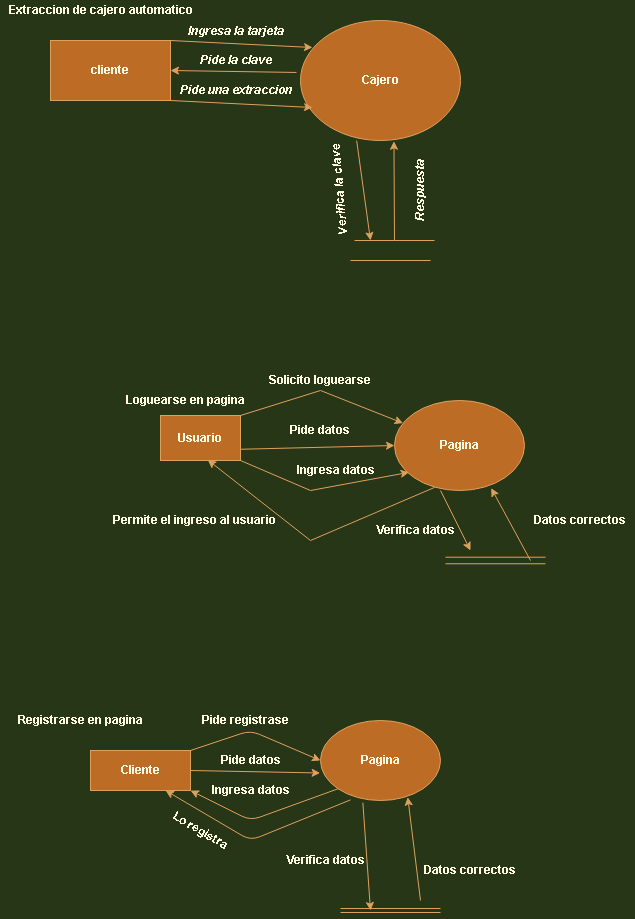

The diagram above was exported from draw.io. Its source (the exported page's mxGraphModel, read from the mxfile embedded in the PNG):
<mxGraphModel dx="868" dy="482" grid="1" gridSize="10" guides="1" tooltips="1" connect="1" arrows="1" fold="1" page="1" pageScale="1" pageWidth="827" pageHeight="1169" background="#283618" math="0" shadow="0">
  <root>
    <mxCell id="0" />
    <mxCell id="1" parent="0" />
    <mxCell id="sbTo_l36QSxe7xnjrAcv-1" value="&lt;b&gt;Cajero&lt;/b&gt;" style="ellipse;whiteSpace=wrap;html=1;fillColor=#BC6C25;strokeColor=#DDA15E;fontColor=#FEFAE0;" vertex="1" parent="1">
      <mxGeometry x="320" y="190" width="160" height="120" as="geometry" />
    </mxCell>
    <mxCell id="sbTo_l36QSxe7xnjrAcv-2" value="&lt;b&gt;cliente&lt;/b&gt;" style="rounded=0;whiteSpace=wrap;html=1;fillColor=#BC6C25;strokeColor=#DDA15E;fontColor=#FEFAE0;" vertex="1" parent="1">
      <mxGeometry x="70" y="210" width="120" height="60" as="geometry" />
    </mxCell>
    <mxCell id="sbTo_l36QSxe7xnjrAcv-6" value="" style="endArrow=none;html=1;rounded=0;labelBackgroundColor=#283618;strokeColor=#DDA15E;fontColor=#FEFAE0;" edge="1" parent="1">
      <mxGeometry width="50" height="50" relative="1" as="geometry">
        <mxPoint x="370" y="430" as="sourcePoint" />
        <mxPoint x="450" y="430" as="targetPoint" />
      </mxGeometry>
    </mxCell>
    <mxCell id="sbTo_l36QSxe7xnjrAcv-7" value="" style="endArrow=none;html=1;rounded=0;labelBackgroundColor=#283618;strokeColor=#DDA15E;fontColor=#FEFAE0;" edge="1" parent="1">
      <mxGeometry width="50" height="50" relative="1" as="geometry">
        <mxPoint x="374" y="410" as="sourcePoint" />
        <mxPoint x="454" y="410" as="targetPoint" />
        <Array as="points">
          <mxPoint x="414" y="410" />
        </Array>
      </mxGeometry>
    </mxCell>
    <mxCell id="sbTo_l36QSxe7xnjrAcv-9" value="" style="endArrow=classic;html=1;rounded=0;entryX=1;entryY=0.5;entryDx=0;entryDy=0;exitX=-0.025;exitY=0.433;exitDx=0;exitDy=0;exitPerimeter=0;labelBackgroundColor=#283618;strokeColor=#DDA15E;fontColor=#FEFAE0;" edge="1" parent="1" source="sbTo_l36QSxe7xnjrAcv-1" target="sbTo_l36QSxe7xnjrAcv-2">
      <mxGeometry width="50" height="50" relative="1" as="geometry">
        <mxPoint x="240" y="290" as="sourcePoint" />
        <mxPoint x="290" y="240" as="targetPoint" />
      </mxGeometry>
    </mxCell>
    <mxCell id="sbTo_l36QSxe7xnjrAcv-10" value="" style="endArrow=classic;html=1;rounded=0;entryX=0.075;entryY=0.225;entryDx=0;entryDy=0;entryPerimeter=0;exitX=1;exitY=0;exitDx=0;exitDy=0;labelBackgroundColor=#283618;strokeColor=#DDA15E;fontColor=#FEFAE0;" edge="1" parent="1" source="sbTo_l36QSxe7xnjrAcv-2" target="sbTo_l36QSxe7xnjrAcv-1">
      <mxGeometry width="50" height="50" relative="1" as="geometry">
        <mxPoint x="250" y="200" as="sourcePoint" />
        <mxPoint x="300" y="150" as="targetPoint" />
      </mxGeometry>
    </mxCell>
    <mxCell id="sbTo_l36QSxe7xnjrAcv-11" value="" style="endArrow=classic;html=1;rounded=0;entryX=0.075;entryY=0.225;entryDx=0;entryDy=0;entryPerimeter=0;exitX=1;exitY=0;exitDx=0;exitDy=0;labelBackgroundColor=#283618;strokeColor=#DDA15E;fontColor=#FEFAE0;" edge="1" parent="1">
      <mxGeometry width="50" height="50" relative="1" as="geometry">
        <mxPoint x="190" y="270" as="sourcePoint" />
        <mxPoint x="332" y="277" as="targetPoint" />
      </mxGeometry>
    </mxCell>
    <mxCell id="sbTo_l36QSxe7xnjrAcv-12" value="Ingresa la tarjeta" style="text;html=1;align=center;verticalAlign=bottom;resizable=0;points=[];autosize=1;strokeColor=none;fillColor=none;fontStyle=3;fontColor=#FEFAE0;" vertex="1" parent="1">
      <mxGeometry x="200" y="190" width="110" height="20" as="geometry" />
    </mxCell>
    <mxCell id="sbTo_l36QSxe7xnjrAcv-13" value="Pide la clave" style="text;html=1;align=center;verticalAlign=middle;resizable=0;points=[];autosize=1;strokeColor=none;fillColor=none;fontStyle=3;fontColor=#FEFAE0;" vertex="1" parent="1">
      <mxGeometry x="210" y="220" width="90" height="20" as="geometry" />
    </mxCell>
    <mxCell id="sbTo_l36QSxe7xnjrAcv-14" value="Pide una extraccion" style="text;html=1;align=center;verticalAlign=middle;resizable=0;points=[];autosize=1;strokeColor=none;fillColor=none;fontStyle=3;fontColor=#FEFAE0;" vertex="1" parent="1">
      <mxGeometry x="190" y="250" width="130" height="20" as="geometry" />
    </mxCell>
    <mxCell id="sbTo_l36QSxe7xnjrAcv-15" value="" style="endArrow=classic;html=1;rounded=0;exitX=0.351;exitY=1.001;exitDx=0;exitDy=0;exitPerimeter=0;labelBackgroundColor=#283618;strokeColor=#DDA15E;fontColor=#FEFAE0;" edge="1" parent="1" source="sbTo_l36QSxe7xnjrAcv-1">
      <mxGeometry width="50" height="50" relative="1" as="geometry">
        <mxPoint x="364" y="360" as="sourcePoint" />
        <mxPoint x="390" y="410" as="targetPoint" />
      </mxGeometry>
    </mxCell>
    <mxCell id="sbTo_l36QSxe7xnjrAcv-16" value="Verifica la clave&lt;br&gt;" style="text;html=1;align=center;verticalAlign=middle;resizable=0;points=[];autosize=1;strokeColor=none;fillColor=none;rotation=-95;fontStyle=3;fontColor=#FEFAE0;" vertex="1" parent="1">
      <mxGeometry x="304" y="350" width="110" height="20" as="geometry" />
    </mxCell>
    <mxCell id="sbTo_l36QSxe7xnjrAcv-17" value="" style="endArrow=classic;html=1;rounded=0;entryX=0.584;entryY=1.006;entryDx=0;entryDy=0;entryPerimeter=0;labelBackgroundColor=#283618;strokeColor=#DDA15E;fontColor=#FEFAE0;" edge="1" parent="1" target="sbTo_l36QSxe7xnjrAcv-1">
      <mxGeometry width="50" height="50" relative="1" as="geometry">
        <mxPoint x="414" y="410" as="sourcePoint" />
        <mxPoint x="464" y="360" as="targetPoint" />
      </mxGeometry>
    </mxCell>
    <mxCell id="sbTo_l36QSxe7xnjrAcv-19" value="Respuesta" style="text;html=1;align=center;verticalAlign=middle;resizable=0;points=[];autosize=1;strokeColor=none;fillColor=none;rotation=-90;fontStyle=3;fontColor=#FEFAE0;" vertex="1" parent="1">
      <mxGeometry x="400" y="350" width="80" height="20" as="geometry" />
    </mxCell>
    <mxCell id="sbTo_l36QSxe7xnjrAcv-23" value="&lt;b&gt;Pagina&lt;/b&gt;" style="ellipse;whiteSpace=wrap;html=1;fillColor=#BC6C25;strokeColor=#DDA15E;fontColor=#FEFAE0;" vertex="1" parent="1">
      <mxGeometry x="414" y="570" width="130" height="90" as="geometry" />
    </mxCell>
    <mxCell id="sbTo_l36QSxe7xnjrAcv-24" value="&lt;b&gt;Usuario&lt;/b&gt;" style="rounded=0;whiteSpace=wrap;html=1;fillColor=#BC6C25;strokeColor=#DDA15E;fontColor=#FEFAE0;" vertex="1" parent="1">
      <mxGeometry x="180" y="585" width="80" height="45" as="geometry" />
    </mxCell>
    <mxCell id="sbTo_l36QSxe7xnjrAcv-26" value="" style="endArrow=classic;html=1;rounded=0;labelBackgroundColor=#283618;strokeColor=#DDA15E;fontColor=#FEFAE0;" edge="1" parent="1" target="sbTo_l36QSxe7xnjrAcv-23">
      <mxGeometry width="50" height="50" relative="1" as="geometry">
        <mxPoint x="260" y="585" as="sourcePoint" />
        <mxPoint x="310" y="535" as="targetPoint" />
        <Array as="points">
          <mxPoint x="340" y="560" />
        </Array>
      </mxGeometry>
    </mxCell>
    <mxCell id="sbTo_l36QSxe7xnjrAcv-27" value="Solicito loguearse" style="text;html=1;align=center;verticalAlign=middle;resizable=0;points=[];autosize=1;strokeColor=none;fillColor=none;fontStyle=1;fontColor=#FEFAE0;" vertex="1" parent="1">
      <mxGeometry x="279" y="540" width="120" height="20" as="geometry" />
    </mxCell>
    <mxCell id="sbTo_l36QSxe7xnjrAcv-28" value="" style="endArrow=classic;html=1;rounded=0;exitX=1;exitY=0.75;exitDx=0;exitDy=0;entryX=0;entryY=0.5;entryDx=0;entryDy=0;labelBackgroundColor=#283618;strokeColor=#DDA15E;fontColor=#FEFAE0;" edge="1" parent="1" source="sbTo_l36QSxe7xnjrAcv-24" target="sbTo_l36QSxe7xnjrAcv-23">
      <mxGeometry width="50" height="50" relative="1" as="geometry">
        <mxPoint x="390" y="640" as="sourcePoint" />
        <mxPoint x="440" y="590" as="targetPoint" />
      </mxGeometry>
    </mxCell>
    <mxCell id="sbTo_l36QSxe7xnjrAcv-29" value="Pide datos" style="text;html=1;align=center;verticalAlign=middle;resizable=0;points=[];autosize=1;strokeColor=none;fillColor=none;fontStyle=1;fontColor=#FEFAE0;" vertex="1" parent="1">
      <mxGeometry x="299" y="590" width="80" height="20" as="geometry" />
    </mxCell>
    <mxCell id="sbTo_l36QSxe7xnjrAcv-30" value="" style="endArrow=classic;html=1;rounded=0;exitX=1;exitY=1;exitDx=0;exitDy=0;entryX=0.112;entryY=0.798;entryDx=0;entryDy=0;entryPerimeter=0;labelBackgroundColor=#283618;strokeColor=#DDA15E;fontColor=#FEFAE0;" edge="1" parent="1" source="sbTo_l36QSxe7xnjrAcv-24" target="sbTo_l36QSxe7xnjrAcv-23">
      <mxGeometry width="50" height="50" relative="1" as="geometry">
        <mxPoint x="390" y="640" as="sourcePoint" />
        <mxPoint x="440" y="590" as="targetPoint" />
        <Array as="points">
          <mxPoint x="330" y="660" />
        </Array>
      </mxGeometry>
    </mxCell>
    <mxCell id="sbTo_l36QSxe7xnjrAcv-31" value="Ingresa datos" style="text;html=1;align=center;verticalAlign=middle;resizable=0;points=[];autosize=1;strokeColor=none;fillColor=none;fontStyle=1;fontColor=#FEFAE0;" vertex="1" parent="1">
      <mxGeometry x="310" y="630" width="90" height="20" as="geometry" />
    </mxCell>
    <mxCell id="sbTo_l36QSxe7xnjrAcv-32" value="" style="shape=link;html=1;rounded=0;width=6.551724137931036;labelBackgroundColor=#283618;strokeColor=#DDA15E;fontColor=#FEFAE0;" edge="1" parent="1">
      <mxGeometry width="100" relative="1" as="geometry">
        <mxPoint x="465" y="730" as="sourcePoint" />
        <mxPoint x="565" y="730" as="targetPoint" />
      </mxGeometry>
    </mxCell>
    <mxCell id="sbTo_l36QSxe7xnjrAcv-39" value="" style="endArrow=classic;html=1;rounded=0;exitX=0.354;exitY=1;exitDx=0;exitDy=0;exitPerimeter=0;labelBackgroundColor=#283618;strokeColor=#DDA15E;fontColor=#FEFAE0;" edge="1" parent="1" source="sbTo_l36QSxe7xnjrAcv-23">
      <mxGeometry width="50" height="50" relative="1" as="geometry">
        <mxPoint x="390" y="710" as="sourcePoint" />
        <mxPoint x="490" y="720" as="targetPoint" />
      </mxGeometry>
    </mxCell>
    <mxCell id="sbTo_l36QSxe7xnjrAcv-40" value="" style="endArrow=classic;html=1;rounded=0;entryX=0.744;entryY=0.974;entryDx=0;entryDy=0;entryPerimeter=0;labelBackgroundColor=#283618;strokeColor=#DDA15E;fontColor=#FEFAE0;" edge="1" parent="1" target="sbTo_l36QSxe7xnjrAcv-23">
      <mxGeometry width="50" height="50" relative="1" as="geometry">
        <mxPoint x="550" y="730" as="sourcePoint" />
        <mxPoint x="520" y="720" as="targetPoint" />
      </mxGeometry>
    </mxCell>
    <mxCell id="sbTo_l36QSxe7xnjrAcv-42" value="Datos correctos" style="text;html=1;align=center;verticalAlign=middle;resizable=0;points=[];autosize=1;strokeColor=none;fillColor=none;fontStyle=1;fontColor=#FEFAE0;" vertex="1" parent="1">
      <mxGeometry x="544" y="680" width="110" height="20" as="geometry" />
    </mxCell>
    <mxCell id="sbTo_l36QSxe7xnjrAcv-43" value="Verifica datos" style="text;html=1;align=center;verticalAlign=middle;resizable=0;points=[];autosize=1;strokeColor=none;fillColor=none;fontStyle=1;fontColor=#FEFAE0;" vertex="1" parent="1">
      <mxGeometry x="390" y="690" width="90" height="20" as="geometry" />
    </mxCell>
    <mxCell id="sbTo_l36QSxe7xnjrAcv-44" value="" style="endArrow=classic;html=1;rounded=0;exitX=0.308;exitY=0.966;exitDx=0;exitDy=0;exitPerimeter=0;entryX=0.59;entryY=0.986;entryDx=0;entryDy=0;entryPerimeter=0;labelBackgroundColor=#283618;strokeColor=#DDA15E;fontColor=#FEFAE0;" edge="1" parent="1" source="sbTo_l36QSxe7xnjrAcv-23" target="sbTo_l36QSxe7xnjrAcv-24">
      <mxGeometry width="50" height="50" relative="1" as="geometry">
        <mxPoint x="390" y="700" as="sourcePoint" />
        <mxPoint x="280" y="710" as="targetPoint" />
        <Array as="points">
          <mxPoint x="330" y="710" />
        </Array>
      </mxGeometry>
    </mxCell>
    <mxCell id="sbTo_l36QSxe7xnjrAcv-45" value="Permite el ingreso al usuario" style="text;html=1;align=center;verticalAlign=middle;resizable=0;points=[];autosize=1;strokeColor=none;fillColor=none;fontStyle=1;rotation=0;fontColor=#FEFAE0;" vertex="1" parent="1">
      <mxGeometry x="124" y="680" width="180" height="20" as="geometry" />
    </mxCell>
    <mxCell id="sbTo_l36QSxe7xnjrAcv-64" value="Cliente" style="whiteSpace=wrap;html=1;rounded=0;sketch=0;fontColor=#FEFAE0;strokeColor=#DDA15E;fillColor=#BC6C25;fontStyle=1" vertex="1" parent="1">
      <mxGeometry x="110" y="920" width="100" height="40" as="geometry" />
    </mxCell>
    <mxCell id="sbTo_l36QSxe7xnjrAcv-69" value="&lt;b&gt;Pagina&lt;/b&gt;" style="ellipse;whiteSpace=wrap;html=1;rounded=0;sketch=0;fontColor=#FEFAE0;strokeColor=#DDA15E;fillColor=#BC6C25;" vertex="1" parent="1">
      <mxGeometry x="340" y="890" width="120" height="80" as="geometry" />
    </mxCell>
    <mxCell id="sbTo_l36QSxe7xnjrAcv-70" value="" style="endArrow=classic;html=1;rounded=1;sketch=0;fontColor=#FEFAE0;strokeColor=#DDA15E;fillColor=#BC6C25;curved=0;entryX=0;entryY=0.5;entryDx=0;entryDy=0;exitX=1;exitY=0;exitDx=0;exitDy=0;" edge="1" parent="1" source="sbTo_l36QSxe7xnjrAcv-64" target="sbTo_l36QSxe7xnjrAcv-69">
      <mxGeometry width="50" height="50" relative="1" as="geometry">
        <mxPoint x="380" y="970" as="sourcePoint" />
        <mxPoint x="430" y="920" as="targetPoint" />
        <Array as="points">
          <mxPoint x="270" y="900" />
        </Array>
      </mxGeometry>
    </mxCell>
    <mxCell id="sbTo_l36QSxe7xnjrAcv-71" value="" style="endArrow=classic;html=1;rounded=1;sketch=0;fontColor=#FEFAE0;strokeColor=#DDA15E;fillColor=#BC6C25;curved=0;entryX=-0.003;entryY=0.656;entryDx=0;entryDy=0;entryPerimeter=0;exitX=1;exitY=0.5;exitDx=0;exitDy=0;" edge="1" parent="1" source="sbTo_l36QSxe7xnjrAcv-64" target="sbTo_l36QSxe7xnjrAcv-69">
      <mxGeometry width="50" height="50" relative="1" as="geometry">
        <mxPoint x="270" y="1080" as="sourcePoint" />
        <mxPoint x="320" y="1030" as="targetPoint" />
      </mxGeometry>
    </mxCell>
    <mxCell id="sbTo_l36QSxe7xnjrAcv-72" value="" style="endArrow=classic;html=1;rounded=1;sketch=0;fontColor=#FEFAE0;strokeColor=#DDA15E;fillColor=#BC6C25;curved=0;entryX=1;entryY=1;entryDx=0;entryDy=0;exitX=0;exitY=1;exitDx=0;exitDy=0;" edge="1" parent="1" source="sbTo_l36QSxe7xnjrAcv-69" target="sbTo_l36QSxe7xnjrAcv-64">
      <mxGeometry width="50" height="50" relative="1" as="geometry">
        <mxPoint x="380" y="970" as="sourcePoint" />
        <mxPoint x="430" y="920" as="targetPoint" />
        <Array as="points">
          <mxPoint x="270" y="990" />
        </Array>
      </mxGeometry>
    </mxCell>
    <mxCell id="sbTo_l36QSxe7xnjrAcv-73" value="Pide registrase" style="text;html=1;align=center;verticalAlign=middle;resizable=0;points=[];autosize=1;strokeColor=none;fillColor=none;fontColor=#FEFAE0;fontStyle=1" vertex="1" parent="1">
      <mxGeometry x="215" y="880" width="100" height="20" as="geometry" />
    </mxCell>
    <mxCell id="sbTo_l36QSxe7xnjrAcv-74" value="Pide datos" style="text;html=1;align=center;verticalAlign=middle;resizable=0;points=[];autosize=1;strokeColor=none;fillColor=none;fontColor=#FEFAE0;fontStyle=1" vertex="1" parent="1">
      <mxGeometry x="230" y="920" width="80" height="20" as="geometry" />
    </mxCell>
    <mxCell id="sbTo_l36QSxe7xnjrAcv-76" value="Ingresa datos" style="text;html=1;align=center;verticalAlign=middle;resizable=0;points=[];autosize=1;strokeColor=none;fillColor=none;fontColor=#FEFAE0;fontStyle=1" vertex="1" parent="1">
      <mxGeometry x="225" y="950" width="90" height="20" as="geometry" />
    </mxCell>
    <mxCell id="sbTo_l36QSxe7xnjrAcv-84" value="" style="shape=link;html=1;rounded=1;sketch=0;fontColor=#FEFAE0;strokeColor=#DDA15E;fillColor=#BC6C25;curved=0;" edge="1" parent="1">
      <mxGeometry width="100" relative="1" as="geometry">
        <mxPoint x="360" y="1080" as="sourcePoint" />
        <mxPoint x="460" y="1080" as="targetPoint" />
      </mxGeometry>
    </mxCell>
    <mxCell id="sbTo_l36QSxe7xnjrAcv-85" value="" style="endArrow=classic;html=1;rounded=1;sketch=0;fontColor=#FEFAE0;strokeColor=#DDA15E;fillColor=#BC6C25;curved=0;exitX=0.353;exitY=1.027;exitDx=0;exitDy=0;exitPerimeter=0;" edge="1" parent="1" source="sbTo_l36QSxe7xnjrAcv-69">
      <mxGeometry width="50" height="50" relative="1" as="geometry">
        <mxPoint x="330" y="970" as="sourcePoint" />
        <mxPoint x="390" y="1080" as="targetPoint" />
      </mxGeometry>
    </mxCell>
    <mxCell id="sbTo_l36QSxe7xnjrAcv-86" value="Verifica datos" style="text;html=1;align=center;verticalAlign=middle;resizable=0;points=[];autosize=1;strokeColor=none;fillColor=none;fontColor=#FEFAE0;fontStyle=1" vertex="1" parent="1">
      <mxGeometry x="300" y="1020" width="90" height="20" as="geometry" />
    </mxCell>
    <mxCell id="sbTo_l36QSxe7xnjrAcv-87" value="" style="endArrow=classic;html=1;rounded=1;sketch=0;fontColor=#FEFAE0;strokeColor=#DDA15E;fillColor=#BC6C25;curved=0;entryX=0.727;entryY=0.958;entryDx=0;entryDy=0;entryPerimeter=0;" edge="1" parent="1" target="sbTo_l36QSxe7xnjrAcv-69">
      <mxGeometry width="50" height="50" relative="1" as="geometry">
        <mxPoint x="440" y="1070" as="sourcePoint" />
        <mxPoint x="380" y="920" as="targetPoint" />
      </mxGeometry>
    </mxCell>
    <mxCell id="sbTo_l36QSxe7xnjrAcv-88" value="Datos correctos" style="text;html=1;align=center;verticalAlign=middle;resizable=0;points=[];autosize=1;strokeColor=none;fillColor=none;fontColor=#FEFAE0;fontStyle=1" vertex="1" parent="1">
      <mxGeometry x="434" y="1030" width="110" height="20" as="geometry" />
    </mxCell>
    <mxCell id="sbTo_l36QSxe7xnjrAcv-89" value="" style="endArrow=classic;html=1;rounded=1;sketch=0;fontColor=#FEFAE0;strokeColor=#DDA15E;fillColor=#BC6C25;curved=0;exitX=0.25;exitY=0.992;exitDx=0;exitDy=0;exitPerimeter=0;entryX=0.75;entryY=1;entryDx=0;entryDy=0;" edge="1" parent="1" source="sbTo_l36QSxe7xnjrAcv-69" target="sbTo_l36QSxe7xnjrAcv-64">
      <mxGeometry width="50" height="50" relative="1" as="geometry">
        <mxPoint x="330" y="970" as="sourcePoint" />
        <mxPoint x="190" y="1000" as="targetPoint" />
        <Array as="points">
          <mxPoint x="270" y="1010" />
        </Array>
      </mxGeometry>
    </mxCell>
    <mxCell id="sbTo_l36QSxe7xnjrAcv-90" value="Lo registra" style="text;html=1;align=center;verticalAlign=middle;resizable=0;points=[];autosize=1;strokeColor=none;fillColor=none;fontColor=#FEFAE0;rotation=30;fontStyle=1" vertex="1" parent="1">
      <mxGeometry x="180" y="990" width="80" height="20" as="geometry" />
    </mxCell>
    <mxCell id="sbTo_l36QSxe7xnjrAcv-91" value="&lt;b&gt;Loguearse en pagina&lt;/b&gt;" style="text;html=1;align=center;verticalAlign=middle;resizable=0;points=[];autosize=1;strokeColor=none;fillColor=none;fontColor=#FEFAE0;" vertex="1" parent="1">
      <mxGeometry x="140" y="560" width="130" height="20" as="geometry" />
    </mxCell>
    <mxCell id="sbTo_l36QSxe7xnjrAcv-92" value="Extraccion de cajero automatico" style="text;html=1;align=center;verticalAlign=middle;resizable=0;points=[];autosize=1;strokeColor=none;fillColor=none;fontColor=#FEFAE0;fontStyle=1" vertex="1" parent="1">
      <mxGeometry x="20" y="170" width="200" height="20" as="geometry" />
    </mxCell>
    <mxCell id="sbTo_l36QSxe7xnjrAcv-93" value="Registrarse en pagina" style="text;html=1;align=center;verticalAlign=middle;resizable=0;points=[];autosize=1;strokeColor=none;fillColor=none;fontColor=#FEFAE0;fontStyle=1" vertex="1" parent="1">
      <mxGeometry x="30" y="880" width="140" height="20" as="geometry" />
    </mxCell>
  </root>
</mxGraphModel>